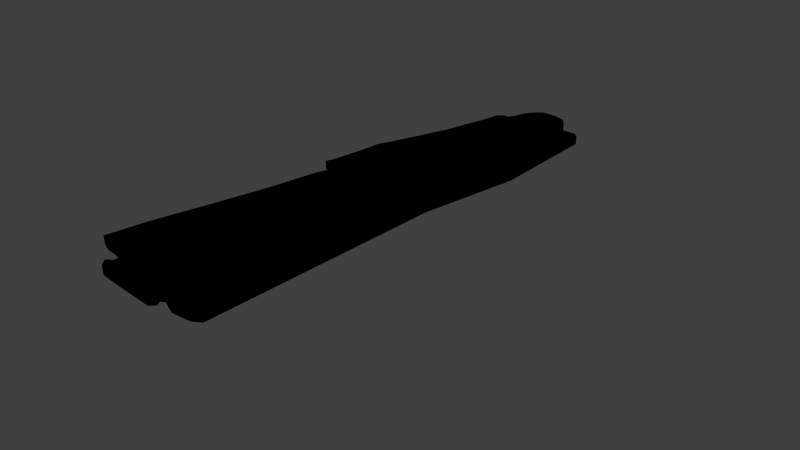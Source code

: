 # Source: cardboardMonster.blend  (saved by Blender 2.68.0; exported with 4.5.12 LTS)
import bpy
from mathutils import Matrix  # noqa: F401  (used for matrix-valued properties, if any)

bpy.ops.wm.read_factory_settings(use_empty=True)
scene = bpy.context.scene
scene.name = 'Scene'

# ---- collections
col_collection_1 = bpy.data.collections.new('Collection 1'); scene.collection.children.link(col_collection_1)

# ---- materials (node trees are filled in below, after node groups)
mat_material_001 = bpy.data.materials.new('Material.001')
mat_material_001.alpha_threshold = 0.0
mat_material_001.use_transparent_shadow = False
mat_material_001.diffuse_color = (0.0, 0.0, 0.0, 1.0)
mat_material_001.roughness = 0.5
mat_material_001.line_color = (0.0, 0.0, 0.0, 1.0)

# ---- material node trees

# ---- world
world_world = bpy.data.worlds.new('World'); scene.world = world_world
world_world.color = (0.05088, 0.05088, 0.05088)
world_world.use_sun_shadow = False
world_world.sun_shadow_jitter_overblur = 0.0
world_world.cycles.sampling_method = 'MANUAL'
world_world.cycles.sample_map_resolution = 256

# ---- cameras
cam_camera = bpy.data.cameras.new('Camera')
cam_camera.clip_end = 100.0
cam_camera.lens = 35.0
cam_camera.sensor_width = 32.0
cam_camera.sensor_height = 18.0
cam_camera.ortho_scale = 7.314
cam_camera.dof.focus_distance = 0.0
cam_camera.dof.aperture_fstop = 128.0

# ---- lights
light_lamp = bpy.data.lights.new('Lamp', 'POINT')
light_lamp.transmission_factor = 0.0
light_lamp.cutoff_distance = 30.0
light_lamp.energy = 100.0
light_lamp.shadow_buffer_clip_start = 1.001
light_lamp.shadow_soft_size = 0.1
light_lamp.shadow_maximum_resolution = 0.006
light_lamp.use_absolute_resolution = True
light_lamp.cycles.use_multiple_importance_sampling = False

# ---- meshes
me_cube_001 = bpy.data.meshes.new('Cube.001')
me_cube_001.from_pydata([(0.363, 0.9244, 1.0), (0.4557, 0.8436, 1.0), (0.4799, 0.8601, 1.0), (0.7218, 0.8634, 1.0), (0.8065, 0.8436, 1.0), (1.0, 0.3984, 1.0), (0.9032, 0.009203, 1.0), (1.134, -0.852, 1.0), (0.2521, 0.9574, 1.0), (0.09082, 0.9711, 1.0), (-0.04747, 0.973, 1.0), (-0.1483, 0.9705, 1.0), (-0.2233, 0.9545, 1.0), (-0.2936, 0.9264, 1.0), (-0.3334, 0.897, 1.0), (-0.3475, 0.8695, 1.0), (-0.3874, 0.8369, 1.0), (-0.4108, 0.8312, 1.0), (-0.4952, 0.8305, 1.0), (-0.5561, 0.8101, 1.0), (-0.5655, 0.7692, 1.0), (-0.5796, 0.7174, 1.0), (-0.6219, 0.6411, 1.0), (-0.6626, 0.5421, 1.0), (-0.7017, 0.5083, 1.0), (-0.7472, 0.4435, 1.0), (-0.8205, 0.3699, 1.0), (-0.8707, 0.3103, 1.0), (-0.9331, 0.2596, 1.0), (-0.9222, 0.1624, 1.0), (-0.9331, 0.04549, 1.0), (-0.9602, 0.0122, 1.0), (-0.7255, 0.01146, 1.0), (-0.7215, 0.1195, 1.0), (-0.712, 0.1786, 1.0), (-0.7296, 0.2659, 1.0), (-0.6143, 0.3721, 1.0), (-0.56, 0.4246, 1.0), (-0.4854, 0.4882, 1.0), (-0.4285, 0.4239, 1.0), (-0.3634, 0.4009, 1.0), (-0.3606, 0.3791, 1.0), (-0.4569, 0.3299, 1.0), (-0.5221, 0.2985, 1.0), (-0.5478, 0.2441, 1.0), (-0.5953, 0.2027, 1.0), (-0.6089, 0.155, 1.0), (-0.6252, 0.1169, 1.0), (-0.7052, -0.02664, 1.0), (-0.7472, -0.08804, 1.0), (-0.7784, -0.2371, 1.0), (-0.8015, -0.3063, 1.0), (-0.8707, -0.4731, 1.0), (-0.9724, -0.6835, 1.0), (-1.002, -0.8318, 1.0), (-0.8558, -0.8411, 1.0), (-0.7269, -0.8407, 1.0), (-0.5777, -0.8429, 1.0), (-0.4257, -0.8411, 1.0), (-0.4013, -0.8829, 1.0), (-0.4664, -0.8932, 1.0), (-0.4719, -0.9003, 1.0), (-0.3742, -0.9217, 1.0), (-0.07442, -0.9202, 1.0), (0.4953, -0.914, 1.0), (0.5509, -0.8962, 1.0), (0.5116, -0.8807, 1.0), (0.5536, -0.8699, 1.0), (0.768, -0.8866, 1.0), (1.031, -0.8733, 1.0), (0.9032, 0.009203, 1.0), (0.555, 0.4355, 1.0), (0.559, 0.3848, 1.0), (0.6561, 0.3131, 1.0), (0.7249, 0.3947, 1.0), (0.6359, 0.4984, 1.0), (0.363, 0.9244, 0.8865), (0.4557, 0.8436, 0.8865), (0.4799, 0.8601, 0.8865), (0.7218, 0.8634, 0.8865), (0.8065, 0.8436, 0.8865), (1.0, 0.3984, 0.8865), (0.9032, 0.009203, 0.8865), (1.134, -0.852, 0.8865), (0.2521, 0.9574, 0.8865), (0.09082, 0.9711, 0.8865), (-0.04747, 0.973, 0.8865), (-0.1483, 0.9705, 0.8865), (-0.2233, 0.9545, 0.8865), (-0.2936, 0.9264, 0.8865), (-0.3334, 0.897, 0.8865), (-0.3475, 0.8695, 0.8865), (-0.3874, 0.8369, 0.8865), (-0.4108, 0.8312, 0.8865), (-0.4952, 0.8305, 0.8865), (-0.5561, 0.8101, 0.8865), (-0.5655, 0.7692, 0.8865), (-0.5796, 0.7174, 0.8865), (-0.6219, 0.6411, 0.8865), (-0.6626, 0.5421, 0.8865), (-0.7017, 0.5083, 0.8865), (-0.7472, 0.4435, 0.8865), (-0.8205, 0.3699, 0.8865), (-0.8707, 0.3103, 0.8865), (-0.9331, 0.2596, 0.8865), (-0.9222, 0.1624, 0.8865), (-0.9331, 0.04549, 0.8865), (-0.9602, 0.0122, 0.8865), (-0.7255, 0.01146, 0.8865), (-0.7215, 0.1195, 0.8865), (-0.712, 0.1786, 0.8865), (-0.7296, 0.2659, 0.8865), (-0.6143, 0.3721, 0.8865), (-0.56, 0.4246, 0.8865), (-0.4854, 0.4882, 0.8865), (-0.4285, 0.4239, 0.8865), (-0.3634, 0.4009, 0.8865), (-0.3606, 0.3791, 0.8865), (-0.4569, 0.3299, 0.8865), (-0.5221, 0.2985, 0.8865), (-0.5478, 0.2441, 0.8865), (-0.5953, 0.2027, 0.8865), (-0.6089, 0.155, 0.8865), (-0.6252, 0.1169, 0.8865), (-0.7052, -0.02664, 0.8865), (-0.7472, -0.08804, 0.8865), (-0.7784, -0.2371, 0.8865), (-0.8015, -0.3063, 0.8865), (-0.8707, -0.4731, 0.8865), (-0.9724, -0.6835, 0.8865), (-1.002, -0.8318, 0.8865), (-0.8558, -0.8411, 0.8865), (-0.7269, -0.8407, 0.8865), (-0.5777, -0.8429, 0.8865), (-0.4257, -0.8411, 0.8865), (-0.4013, -0.8829, 0.8865), (-0.4664, -0.8932, 0.8865), (-0.4719, -0.9003, 0.8865), (-0.3742, -0.9217, 0.8865), (-0.07442, -0.9202, 0.8865), (0.4953, -0.914, 0.8865), (0.5509, -0.8962, 0.8865), (0.5116, -0.8807, 0.8865), (0.5536, -0.8699, 0.8865), (0.768, -0.8866, 0.8865), (1.031, -0.8733, 0.8865), (0.8271, 0.00843, 0.9158), (0.555, 0.4355, 0.8865), (0.559, 0.3848, 0.8865), (0.6561, 0.3131, 0.8865), (0.7249, 0.3947, 0.8865), (0.6359, 0.4984, 0.8865)], [(6, 70), (82, 146)], [(1, 71, 75, 74, 5, 4, 3, 2), (69, 7, 6, 5, 74, 73, 72, 71, 1, 0, 8, 9, 10, 11, 12, 13, 14, 15, 16, 17, 18, 19, 20, 21, 22, 23, 24, 25, 26, 27, 28, 29, 30, 31, 32, 33, 34, 35, 36, 37, 38, 39, 40, 41, 42, 43, 44, 45, 46, 47, 48, 49, 50, 51, 52, 53, 54, 55, 56, 57, 58, 59, 60, 61, 62, 63, 64, 65, 66, 67, 68), (78, 79, 80, 81, 150, 151, 147, 77), (144, 143, 142, 141, 140, 139, 138, 137, 136, 135, 134, 133, 132, 131, 130, 129, 128, 127, 126, 125, 124, 123, 122, 121, 120, 119, 118, 117, 116, 115, 114, 113, 112, 111, 110, 109, 108, 107, 106, 105, 104, 103, 102, 101, 100, 99, 98, 97, 96, 95, 94, 93, 92, 91, 90, 89, 88, 87, 86, 85, 84, 76, 77, 147, 148, 149, 150, 81, 82, 83, 145), (6, 7, 83, 82), (5, 6, 82, 81), (4, 5, 81, 80), (3, 4, 80, 79), (2, 3, 79, 78), (1, 2, 78, 77), (0, 1, 77, 76), (8, 0, 76, 84), (9, 8, 84, 85), (10, 9, 85, 86), (11, 10, 86, 87), (12, 11, 87, 88), (13, 12, 88, 89), (14, 13, 89, 90), (15, 14, 90, 91), (16, 15, 91, 92), (17, 16, 92, 93), (18, 17, 93, 94), (19, 18, 94, 95), (20, 19, 95, 96), (21, 20, 96, 97), (22, 21, 97, 98), (23, 22, 98, 99), (24, 23, 99, 100), (25, 24, 100, 101), (26, 25, 101, 102), (27, 26, 102, 103), (28, 27, 103, 104), (29, 28, 104, 105), (30, 29, 105, 106), (31, 30, 106, 107), (32, 31, 107, 108), (33, 32, 108, 109), (34, 33, 109, 110), (35, 34, 110, 111), (36, 35, 111, 112), (37, 36, 112, 113), (38, 37, 113, 114), (39, 38, 114, 115), (40, 39, 115, 116), (41, 40, 116, 117), (42, 41, 117, 118), (43, 42, 118, 119), (44, 43, 119, 120), (45, 44, 120, 121), (46, 45, 121, 122), (47, 46, 122, 123), (48, 47, 123, 124), (49, 48, 124, 125), (50, 49, 125, 126), (51, 50, 126, 127), (52, 51, 127, 128), (53, 52, 128, 129), (54, 53, 129, 130), (55, 54, 130, 131), (56, 55, 131, 132), (57, 56, 132, 133), (58, 57, 133, 134), (59, 58, 134, 135), (60, 59, 135, 136), (61, 60, 136, 137), (62, 61, 137, 138), (63, 62, 138, 139), (64, 63, 139, 140), (65, 64, 140, 141), (66, 65, 141, 142), (67, 66, 142, 143), (68, 67, 143, 144), (69, 68, 144, 145), (7, 69, 145, 83), (71, 72, 148, 147), (72, 73, 149, 148), (73, 74, 150, 149), (75, 71, 147, 151), (74, 75, 151, 150)])
me_cube_001.materials.append(mat_material_001)
me_cube_001.use_remesh_preserve_volume = False
me_cube_001.use_remesh_preserve_attributes = False
me_cube_001.use_mirror_vertex_groups = False
me_cube_001.update()

# ---- objects
ob_cube = bpy.data.objects.new('Cube', me_cube_001)
ob_lamp = bpy.data.objects.new('Lamp', light_lamp)
ob_camera = bpy.data.objects.new('Camera', cam_camera)

# ---- transforms, parenting, visibility, modifiers, constraints
ob_cube.location = (0.0, 0.0, 0.0)
ob_cube.scale = (1.0, 3.667, 1.0)
ob_cube.show_transparent = True
ob_cube.lineart.crease_threshold = 0.0
ob_lamp.location = (4.076, 1.005, 5.904)
ob_lamp.rotation_euler = (0.6503, 0.05522, 1.866)
ob_lamp.lock_rotations_4d = False
ob_lamp.empty_display_type = 'ARROWS'
ob_lamp.color = (0.0, 0.0, 0.0, 0.0)
ob_lamp.lineart.crease_threshold = 0.0
ob_camera.location = (7.481, -6.508, 5.344)
ob_camera.rotation_euler = (1.109, 0.01082, 0.8149)
ob_camera.lock_rotations_4d = False
ob_camera.empty_display_type = 'ARROWS'
ob_camera.color = (0.0, 0.0, 0.0, 0.0)
ob_camera.display_type = 'WIRE'
ob_camera.lineart.crease_threshold = 0.0

# ---- collection membership
col_collection_1.objects.link(ob_cube)
col_collection_1.objects.link(ob_lamp)
col_collection_1.objects.link(ob_camera)

# ---- scene / render settings (as saved in the file)
scene.camera = ob_camera
scene.frame_start = 1; scene.frame_end = 250; scene.frame_set(1)
scene.render.engine = 'BLENDER_EEVEE_NEXT'
scene.render.image_settings.color_mode = 'RGB'
scene.render.image_settings.compression = 90
scene.render.resolution_percentage = 50
scene.render.dither_intensity = 0.0
scene.cycles.use_denoising = False
scene.cycles.samples = 10
scene.cycles.sampling_pattern = 'TABULATED_SOBOL'
scene.cycles.light_sampling_threshold = 0.0
scene.cycles.use_adaptive_sampling = False
scene.cycles.use_light_tree = False
scene.cycles.blur_glossy = 0.0
scene.cycles.volume_bounces = 1
scene.cycles.pixel_filter_type = 'GAUSSIAN'
scene.cycles.sample_clamp_indirect = 0.0
scene.view_settings.view_transform = 'Standard'
bpy.context.view_layer.update()
